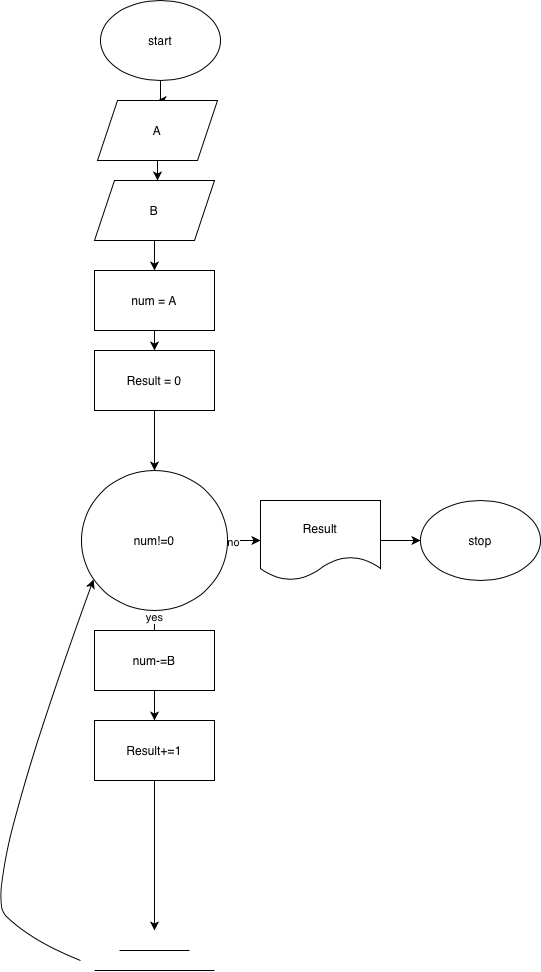

The diagram above was exported from draw.io. Its source (the exported page's mxGraphModel, read from the mxfile embedded in the PNG):
<mxGraphModel dx="934" dy="652" grid="1" gridSize="10" guides="1" tooltips="1" connect="1" arrows="1" fold="1" page="1" pageScale="1" pageWidth="827" pageHeight="1169" math="0" shadow="0">
  <root>
    <mxCell id="0" />
    <mxCell id="1" parent="0" />
    <mxCell id="8pckKdcWaVMOx_Av1T0y-35" edge="1" parent="1" source="8pckKdcWaVMOx_Av1T0y-1" style="edgeStyle=orthogonalEdgeStyle;rounded=0;orthogonalLoop=1;jettySize=auto;html=1;" target="8pckKdcWaVMOx_Av1T0y-28" value="">
      <mxGeometry relative="1" as="geometry" />
    </mxCell>
    <mxCell id="8pckKdcWaVMOx_Av1T0y-1" parent="1" style="ellipse;whiteSpace=wrap;html=1;" value="start" vertex="1">
      <mxGeometry height="80" width="120" x="360" y="20" as="geometry" />
    </mxCell>
    <mxCell id="8pckKdcWaVMOx_Av1T0y-11" edge="1" parent="1" source="8pckKdcWaVMOx_Av1T0y-2" style="edgeStyle=orthogonalEdgeStyle;rounded=0;orthogonalLoop=1;jettySize=auto;html=1;" value="yes">
      <mxGeometry relative="1" as="geometry">
        <mxPoint x="414" y="645" as="targetPoint" />
      </mxGeometry>
    </mxCell>
    <mxCell id="8pckKdcWaVMOx_Av1T0y-45" edge="1" parent="1" source="8pckKdcWaVMOx_Av1T0y-2" style="edgeStyle=orthogonalEdgeStyle;rounded=0;orthogonalLoop=1;jettySize=auto;html=1;" target="8pckKdcWaVMOx_Av1T0y-26" value="">
      <mxGeometry relative="1" as="geometry" />
    </mxCell>
    <mxCell id="8pckKdcWaVMOx_Av1T0y-47" connectable="0" parent="8pckKdcWaVMOx_Av1T0y-45" style="edgeLabel;html=1;align=center;verticalAlign=middle;resizable=0;points=[];" value="no" vertex="1">
      <mxGeometry relative="1" x="-0.7872" y="-1" as="geometry">
        <mxPoint as="offset" />
      </mxGeometry>
    </mxCell>
    <mxCell id="8pckKdcWaVMOx_Av1T0y-2" parent="1" style="ellipse;whiteSpace=wrap;html=1;" value="num!=0" vertex="1">
      <mxGeometry height="140" width="146" x="341" y="490" as="geometry" />
    </mxCell>
    <mxCell id="8pckKdcWaVMOx_Av1T0y-6" parent="1" style="ellipse;whiteSpace=wrap;html=1;" value="stop" vertex="1">
      <mxGeometry height="80" width="120" x="680" y="520" as="geometry" />
    </mxCell>
    <mxCell id="8pckKdcWaVMOx_Av1T0y-14" edge="1" parent="1" source="8pckKdcWaVMOx_Av1T0y-33" style="endArrow=classic;html=1;rounded=0;exitX=0.5;exitY=1;exitDx=0;exitDy=0;" value="">
      <mxGeometry height="50" relative="1" width="50" as="geometry">
        <mxPoint x="414" y="880" as="sourcePoint" />
        <mxPoint x="414" y="950" as="targetPoint" />
      </mxGeometry>
    </mxCell>
    <mxCell id="8pckKdcWaVMOx_Av1T0y-15" edge="1" parent="1" style="endArrow=none;html=1;rounded=0;" value="">
      <mxGeometry height="50" relative="1" width="50" as="geometry">
        <mxPoint x="379" y="970" as="sourcePoint" />
        <mxPoint x="449" y="970" as="targetPoint" />
      </mxGeometry>
    </mxCell>
    <mxCell id="8pckKdcWaVMOx_Av1T0y-16" edge="1" parent="1" style="endArrow=none;html=1;rounded=0;" value="">
      <mxGeometry height="50" relative="1" width="50" as="geometry">
        <mxPoint x="354" y="990" as="sourcePoint" />
        <mxPoint x="474" y="990" as="targetPoint" />
      </mxGeometry>
    </mxCell>
    <mxCell id="8pckKdcWaVMOx_Av1T0y-17" edge="1" parent="1" style="curved=1;endArrow=classic;html=1;rounded=0;entryX=0.082;entryY=0.779;entryDx=0;entryDy=0;entryPerimeter=0;" target="8pckKdcWaVMOx_Av1T0y-2" value="">
      <mxGeometry height="50" relative="1" width="50" as="geometry">
        <Array as="points">
          <mxPoint x="290" y="960" />
          <mxPoint x="240" y="910" />
        </Array>
        <mxPoint x="340" y="980" as="sourcePoint" />
        <mxPoint x="280" y="660" as="targetPoint" />
      </mxGeometry>
    </mxCell>
    <mxCell id="8pckKdcWaVMOx_Av1T0y-38" edge="1" parent="1" source="8pckKdcWaVMOx_Av1T0y-20" style="edgeStyle=orthogonalEdgeStyle;rounded=0;orthogonalLoop=1;jettySize=auto;html=1;entryX=0.5;entryY=0;entryDx=0;entryDy=0;" target="8pckKdcWaVMOx_Av1T0y-30" value="">
      <mxGeometry relative="1" as="geometry" />
    </mxCell>
    <mxCell id="8pckKdcWaVMOx_Av1T0y-20" parent="1" style="shape=parallelogram;perimeter=parallelogramPerimeter;whiteSpace=wrap;html=1;fixedSize=1;" value="B" vertex="1">
      <mxGeometry height="60" width="120" x="354" y="200" as="geometry" />
    </mxCell>
    <mxCell id="8pckKdcWaVMOx_Av1T0y-23" edge="1" parent="1" source="8pckKdcWaVMOx_Av1T0y-21" style="edgeStyle=orthogonalEdgeStyle;rounded=0;orthogonalLoop=1;jettySize=auto;html=1;" value="">
      <mxGeometry relative="1" as="geometry">
        <mxPoint x="414" y="740" as="targetPoint" />
      </mxGeometry>
    </mxCell>
    <mxCell id="8pckKdcWaVMOx_Av1T0y-21" parent="1" style="rounded=0;whiteSpace=wrap;html=1;" value="num-=B" vertex="1">
      <mxGeometry height="60" width="120" x="354" y="650" as="geometry" />
    </mxCell>
    <mxCell id="8pckKdcWaVMOx_Av1T0y-46" edge="1" parent="1" source="8pckKdcWaVMOx_Av1T0y-26" style="edgeStyle=orthogonalEdgeStyle;rounded=0;orthogonalLoop=1;jettySize=auto;html=1;" target="8pckKdcWaVMOx_Av1T0y-6" value="">
      <mxGeometry relative="1" as="geometry" />
    </mxCell>
    <mxCell id="8pckKdcWaVMOx_Av1T0y-26" parent="1" style="shape=document;whiteSpace=wrap;html=1;boundedLbl=1;" value="Result" vertex="1">
      <mxGeometry height="80" width="120" x="520" y="520" as="geometry" />
    </mxCell>
    <mxCell id="8pckKdcWaVMOx_Av1T0y-37" edge="1" parent="1" source="8pckKdcWaVMOx_Av1T0y-28" style="edgeStyle=orthogonalEdgeStyle;rounded=0;orthogonalLoop=1;jettySize=auto;html=1;" value="">
      <mxGeometry relative="1" as="geometry">
        <mxPoint x="417" y="200" as="targetPoint" />
      </mxGeometry>
    </mxCell>
    <mxCell id="8pckKdcWaVMOx_Av1T0y-28" parent="1" style="shape=parallelogram;perimeter=parallelogramPerimeter;whiteSpace=wrap;html=1;fixedSize=1;" value="A" vertex="1">
      <mxGeometry height="60" width="120" x="357" y="120" as="geometry" />
    </mxCell>
    <mxCell id="8pckKdcWaVMOx_Av1T0y-39" edge="1" parent="1" source="8pckKdcWaVMOx_Av1T0y-30" style="edgeStyle=orthogonalEdgeStyle;rounded=0;orthogonalLoop=1;jettySize=auto;html=1;" target="8pckKdcWaVMOx_Av1T0y-32" value="">
      <mxGeometry relative="1" as="geometry" />
    </mxCell>
    <mxCell id="8pckKdcWaVMOx_Av1T0y-30" parent="1" style="rounded=0;whiteSpace=wrap;html=1;" value="num = A" vertex="1">
      <mxGeometry height="60" width="120" x="354" y="290" as="geometry" />
    </mxCell>
    <mxCell id="8pckKdcWaVMOx_Av1T0y-43" edge="1" parent="1" source="8pckKdcWaVMOx_Av1T0y-32" style="edgeStyle=orthogonalEdgeStyle;rounded=0;orthogonalLoop=1;jettySize=auto;html=1;" target="8pckKdcWaVMOx_Av1T0y-2" value="">
      <mxGeometry relative="1" as="geometry" />
    </mxCell>
    <mxCell id="8pckKdcWaVMOx_Av1T0y-32" parent="1" style="rounded=0;whiteSpace=wrap;html=1;" value="Result = 0" vertex="1">
      <mxGeometry height="60" width="120" x="354" y="370" as="geometry" />
    </mxCell>
    <mxCell id="8pckKdcWaVMOx_Av1T0y-33" parent="1" style="rounded=0;whiteSpace=wrap;html=1;" value="Result+=1" vertex="1">
      <mxGeometry height="60" width="120" x="354" y="740" as="geometry" />
    </mxCell>
  </root>
</mxGraphModel>